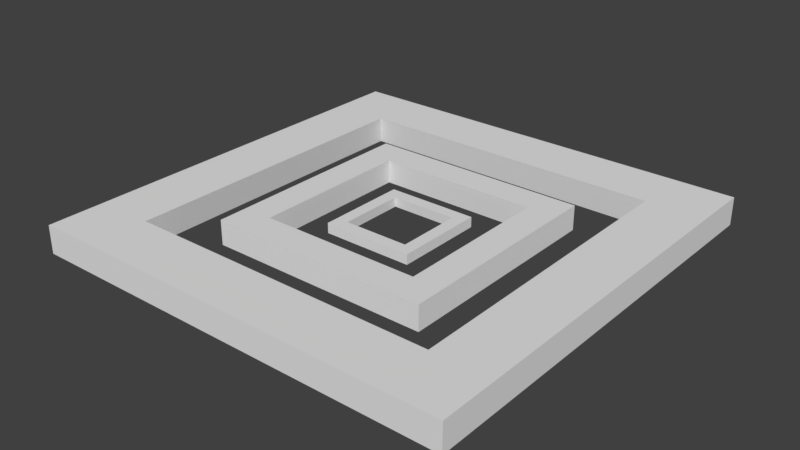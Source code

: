 # Source: saltador00.blend  (saved by Blender 2.78.0; exported with 4.5.12 LTS)
import bpy
from mathutils import Matrix  # noqa: F401  (used for matrix-valued properties, if any)

bpy.ops.wm.read_factory_settings(use_empty=True)
scene = bpy.context.scene
scene.name = 'Scene'

# ---- collections
col_collection_1 = bpy.data.collections.new('Collection 1'); scene.collection.children.link(col_collection_1)

# ---- materials (node trees are filled in below, after node groups)
mat_material = bpy.data.materials.new('Material')
mat_material.alpha_threshold = 0.0
mat_material.use_transparent_shadow = False
mat_material.roughness = 0.5
mat_material.line_color = (0.0, 0.0, 0.0, 1.0)
mat_material_001 = bpy.data.materials.new('Material.001')
mat_material_001.alpha_threshold = 0.0
mat_material_001.use_transparent_shadow = False
mat_material_001.roughness = 0.5
mat_material_001.line_color = (0.0, 0.0, 0.0, 1.0)
mat_material_002 = bpy.data.materials.new('Material.002')
mat_material_002.alpha_threshold = 0.0
mat_material_002.use_transparent_shadow = False
mat_material_002.roughness = 0.5
mat_material_002.line_color = (0.0, 0.0, 0.0, 1.0)

# ---- material node trees

# ---- world
world_world = bpy.data.worlds.new('World'); scene.world = world_world
world_world.color = (0.05088, 0.05088, 0.05088)
world_world.use_sun_shadow = False
world_world.sun_shadow_jitter_overblur = 0.0
world_world.cycles.sampling_method = 'MANUAL'

# ---- meshes
me_cube = bpy.data.meshes.new('Cube')
me_cube.from_pydata([(1.0, 1.0, -1.0), (1.0, -1.0, -1.0), (-1.0, -1.0, -1.0), (-1.0, 1.0, -1.0), (1.0, 1.0, 1.0), (1.0, -1.0, 1.0), (-1.0, -1.0, 1.0), (-1.0, 1.0, 1.0), (0.7293, 0.7293, 1.0), (0.7293, -0.7293, 1.0), (-0.7293, 0.7293, 1.0), (-0.7293, -0.7293, 1.0), (0.7456, 0.7456, -1.0), (0.7456, -0.7456, -1.0), (-0.7456, 0.7456, -1.0), (-0.7456, -0.7456, -1.0)], [], [(2, 3, 14, 15), (6, 5, 9, 11), (0, 4, 5, 1), (1, 5, 6, 2), (2, 6, 7, 3), (4, 0, 3, 7), (10, 11, 15, 14), (5, 4, 8, 9), (7, 6, 11, 10), (4, 7, 10, 8), (1, 2, 15, 13), (3, 0, 12, 14), (0, 1, 13, 12), (11, 9, 13, 15), (9, 8, 12, 13), (10, 14, 12, 8)])
me_cube.materials.append(mat_material)
me_cube.use_remesh_preserve_volume = False
me_cube.use_remesh_preserve_attributes = False
me_cube.use_mirror_vertex_groups = False
me_cube.update()
me_cube_001 = bpy.data.meshes.new('Cube.001')
me_cube_001.from_pydata([(1.0, 1.0, -1.0), (1.0, -1.0, -1.0), (-1.0, -1.0, -1.0), (-1.0, 1.0, -1.0), (1.0, 1.0, 1.0), (1.0, -1.0, 1.0), (-1.0, -1.0, 1.0), (-1.0, 1.0, 1.0), (0.7293, 0.7293, 1.0), (0.7293, -0.7293, 1.0), (-0.7293, 0.7293, 1.0), (-0.7293, -0.7293, 1.0), (0.7456, 0.7456, -1.0), (0.7456, -0.7456, -1.0), (-0.7456, 0.7456, -1.0), (-0.7456, -0.7456, -1.0)], [], [(2, 3, 14, 15), (6, 5, 9, 11), (0, 4, 5, 1), (1, 5, 6, 2), (2, 6, 7, 3), (4, 0, 3, 7), (10, 11, 15, 14), (5, 4, 8, 9), (7, 6, 11, 10), (4, 7, 10, 8), (1, 2, 15, 13), (3, 0, 12, 14), (0, 1, 13, 12), (11, 9, 13, 15), (9, 8, 12, 13), (10, 14, 12, 8)])
me_cube_001.materials.append(mat_material_001)
me_cube_001.use_remesh_preserve_volume = False
me_cube_001.use_remesh_preserve_attributes = False
me_cube_001.use_mirror_vertex_groups = False
me_cube_001.update()
me_cube_002 = bpy.data.meshes.new('Cube.002')
me_cube_002.from_pydata([(1.0, 1.0, -1.0), (1.0, -1.0, -1.0), (-1.0, -1.0, -1.0), (-1.0, 1.0, -1.0), (1.0, 1.0, 1.0), (1.0, -1.0, 1.0), (-1.0, -1.0, 1.0), (-1.0, 1.0, 1.0), (0.7293, 0.7293, 1.0), (0.7293, -0.7293, 1.0), (-0.7293, 0.7293, 1.0), (-0.7293, -0.7293, 1.0), (0.7456, 0.7456, -1.0), (0.7456, -0.7456, -1.0), (-0.7456, 0.7456, -1.0), (-0.7456, -0.7456, -1.0)], [], [(2, 3, 14, 15), (6, 5, 9, 11), (0, 4, 5, 1), (1, 5, 6, 2), (2, 6, 7, 3), (4, 0, 3, 7), (10, 11, 15, 14), (5, 4, 8, 9), (7, 6, 11, 10), (4, 7, 10, 8), (1, 2, 15, 13), (3, 0, 12, 14), (0, 1, 13, 12), (11, 9, 13, 15), (9, 8, 12, 13), (10, 14, 12, 8)])
me_cube_002.materials.append(mat_material_002)
me_cube_002.use_remesh_preserve_volume = False
me_cube_002.use_remesh_preserve_attributes = False
me_cube_002.use_mirror_vertex_groups = False
me_cube_002.update()

# ---- objects
ob_cube = bpy.data.objects.new('Cube', me_cube)
ob_cube_001 = bpy.data.objects.new('Cube.001', me_cube_001)
ob_cube_002 = bpy.data.objects.new('Cube.002', me_cube_002)

# ---- transforms, parenting, visibility, modifiers, constraints
ob_cube.location = (0.0, 0.0, 0.0)
ob_cube.scale = (3.948, 3.948, 0.2568)
ob_cube.lock_rotations_4d = False
ob_cube.empty_display_type = 'ARROWS'
ob_cube.lineart.crease_threshold = 0.0
ob_cube_001.location = (0.0, 0.0, 0.0)
ob_cube_001.scale = (2.041, 2.041, 0.2275)
ob_cube_001.lock_rotations_4d = False
ob_cube_001.empty_display_type = 'ARROWS'
ob_cube_001.lineart.crease_threshold = 0.0
ob_cube_002.location = (0.0, 0.0, 0.0)
ob_cube_002.scale = (0.8306, 0.8306, 0.0926)
ob_cube_002.lock_rotations_4d = False
ob_cube_002.empty_display_type = 'ARROWS'
ob_cube_002.lineart.crease_threshold = 0.0

# ---- collection membership
col_collection_1.objects.link(ob_cube)
col_collection_1.objects.link(ob_cube_001)
col_collection_1.objects.link(ob_cube_002)

# ---- scene / render settings (as saved in the file)
scene.frame_start = 1; scene.frame_end = 250; scene.frame_set(1)
scene.render.engine = 'BLENDER_EEVEE_NEXT'
scene.render.resolution_percentage = 50
scene.render.dither_intensity = 0.0
scene.cycles.use_denoising = False
scene.cycles.samples = 128
scene.cycles.sampling_pattern = 'TABULATED_SOBOL'
scene.cycles.light_sampling_threshold = 0.0
scene.cycles.use_adaptive_sampling = False
scene.cycles.use_light_tree = False
scene.cycles.blur_glossy = 0.0
scene.cycles.sample_clamp_indirect = 0.0
scene.view_settings.view_transform = 'Standard'
bpy.context.view_layer.update()

# ---- added for rendering (the .blend has no active camera and no usable light): camera, sun
cam_auto = bpy.data.cameras.new('AutoCamera')
cam_auto.lens = 50.0
cam_auto.sensor_width = 36.0
cam_auto.clip_end = 1000.0
ob_auto_camera = bpy.data.objects.new('AutoCamera', cam_auto)
scene.collection.objects.link(ob_auto_camera)
ob_auto_camera.location = (10.3432, -12.4119, 8.27459)
ob_auto_camera.rotation_euler = (1.09748, -7.21219e-08, 0.694738)
scene.camera = ob_auto_camera
light_auto_sun = bpy.data.lights.new('AutoSun', 'SUN')
light_auto_sun.energy = 3.0
light_auto_sun.angle = 0.0523599
ob_auto_sun = bpy.data.objects.new('AutoSun', light_auto_sun)
scene.collection.objects.link(ob_auto_sun)
ob_auto_sun.rotation_euler = (0.872665, 0.174533, 0.523599)
bpy.context.view_layer.update()

